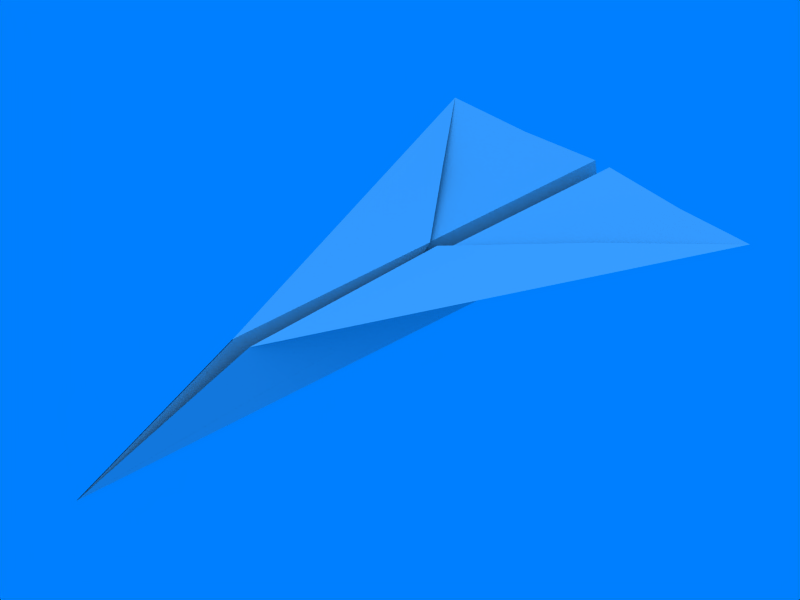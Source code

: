 # Source: paper_airplane_0.blend  (saved by Blender 2.49.2; exported with 4.5.12 LTS)
import bpy
from mathutils import Matrix  # noqa: F401  (used for matrix-valued properties, if any)

bpy.ops.wm.read_factory_settings(use_empty=True)
scene = bpy.context.scene
scene.name = 'Scene'

# ---- collections
col_collection_1 = bpy.data.collections.new('Collection 1'); scene.collection.children.link(col_collection_1)

# ---- materials (node trees are filled in below, after node groups)
mat_material = bpy.data.materials.new('Material')
mat_material.alpha_threshold = 0.0
mat_material.roughness = 0.5
mat_material.specular_intensity = 0.2
mat_material.line_color = (0.0, 0.0, 0.0, 1.0)

# ---- material node trees

# ---- world
world_world = bpy.data.worlds.new('World'); scene.world = world_world
world_world.color = (0.0, 0.498, 1.0)
world_world.use_sun_shadow = False
world_world.sun_shadow_jitter_overblur = 0.0
world_world.cycles.sampling_method = 'MANUAL'
world_world.cycles.sample_map_resolution = 256
world_world.light_settings.ao_factor = 0.5

# ---- cameras
cam_camera_001 = bpy.data.cameras.new('Camera.001')
cam_camera_001.type = 'ORTHO'
cam_camera_001.passepartout_alpha = 0.2
cam_camera_001.clip_end = 100.0
cam_camera_001.lens = 35.0
cam_camera_001.ortho_scale = 0.3
cam_camera_001.show_passepartout = False
cam_camera_001.show_safe_areas = True
cam_camera_001.dof.focus_distance = 0.0
cam_camera_001.dof.aperture_fstop = 128.0

# ---- lights
light_lamp_001 = bpy.data.lights.new('Lamp.001', 'SUN')
light_lamp_001.transmission_factor = 0.0
light_lamp_001.angle = 1.571
light_lamp_001.energy = 1.0
light_lamp_001.shadow_buffer_clip_start = 0.5
light_lamp_001.shadow_soft_size = 1.0
light_lamp_001.shadow_cascade_max_distance = 1000.0
light_lamp_001.cycles.use_multiple_importance_sampling = False

# ---- meshes
me_plane = bpy.data.meshes.new('Plane')
me_plane.from_pydata([(3.087, -4.748, 1.137), (-3.088, -4.748, 1.15), (-2.384e-07, -4.748, 0.0), (-9.537e-07, 6.252, 0.0), (0.003331, 0.2414, 0.08761), (-0.003389, 0.2414, 0.08761), (0.1498, -4.748, 1.266), (-0.146, -4.748, 1.267), (-0.1679, 2.817, 1.285), (0.1739, 2.817, 1.284), (0.07712, -1.218, 1.335), (-0.06768, -1.218, 1.335), (1.619, -4.748, 1.154), (-1.617, -4.748, 1.16), (1.582, -2.983, 1.275), (-1.578, -2.983, 1.282)], [], [(8, 3, 5), (3, 9, 4), (3, 8, 7, 2), (2, 6, 9, 3), (5, 11, 8), (10, 4, 9), (1, 13, 8), (13, 7, 8), (6, 12, 9), (12, 0, 9), (11, 15, 8), (15, 1, 8), (0, 14, 9), (14, 10, 9)])
me_plane.polygons.foreach_set('use_smooth', [True] * 14)
_uv = me_plane.uv_layers.new(name='UVTex')
_uv.uv.foreach_set('vector', [0.3377, 0.6839, 0.4978, 0.9904, 0.01415, 0.5859, 0.4978, 0.9904, 0.6577, 0.6838, 0.981, 0.5857, 0.4978, 0.9904, 0.3377, 0.6839, 0.3445, 0.01012, 0.4975, 0.01035, 0.4975, 0.01035, 0.6506, 0.01008, 0.6577, 0.6838, 0.4978, 0.9904, 0.01415, 0.5859, 0.003837, 0.4171, 0.3377, 0.6839, 0.9909, 0.4168, 0.981, 0.5857, 0.6577, 0.6838, -0.005319, 0.008076, 0.1696, 0.009097, 0.3377, 0.6839, 0.1696, 0.009097, 0.3445, 0.01012, 0.3377, 0.6839, 0.6506, 0.01008, 0.8255, 0.009077, 0.6577, 0.6838, 0.8255, 0.009077, 1.0, 0.008076, 0.6577, 0.6838, 0.003837, 0.4171, -0.0007411, 0.2126, 0.3377, 0.6839, -0.0007411, 0.2126, -0.005319, 0.008076, 0.3377, 0.6839, 1.0, 0.008076, 0.9956, 0.2124, 0.6577, 0.6838, 0.9956, 0.2124, 0.9909, 0.4168, 0.6577, 0.6838])
me_plane.materials.append(mat_material)
me_plane.use_remesh_preserve_volume = False
me_plane.use_remesh_preserve_attributes = False
me_plane.use_mirror_vertex_groups = False
me_plane.update()

# ---- objects
ob_paperairplane = bpy.data.objects.new('PaperAirplane', me_plane)
ob_camera = bpy.data.objects.new('Camera', cam_camera_001)
ob_lamp = bpy.data.objects.new('Lamp', light_lamp_001)

# ---- transforms, parenting, visibility, modifiers, constraints
ob_paperairplane.location = (0.0, 0.0, 0.0)
ob_paperairplane.rotation_euler = (0.0, -0.0, -3.142)
ob_paperairplane.scale = (0.02535, 0.02535, 0.02535)
ob_paperairplane.lock_rotations_4d = False
ob_paperairplane.empty_display_type = 'ARROWS'
ob_paperairplane.lineart.crease_threshold = 0.0
_m = ob_paperairplane.modifiers.new('EdgeSplit', 'EDGE_SPLIT')
ob_camera.location = (5.28, -5.267, 4.33)
ob_camera.rotation_euler = (1.047, 0.0, 0.7854)
ob_camera.lock_rotations_4d = False
ob_camera.empty_display_type = 'ARROWS'
ob_camera.lineart.crease_threshold = 0.0
ob_lamp.location = (2.5, -5.0, 7.5)
ob_lamp.rotation_euler = (0.4847, 0.4381, -0.2138)
ob_lamp.lock_rotations_4d = False
ob_lamp.empty_display_type = 'ARROWS'
ob_lamp.lineart.crease_threshold = 0.0

# ---- collection membership
col_collection_1.objects.link(ob_paperairplane)
col_collection_1.objects.link(ob_camera)
col_collection_1.objects.link(ob_lamp)

# ---- scene / render settings (as saved in the file)
scene.camera = ob_camera
scene.frame_start = 1; scene.frame_end = 250; scene.frame_set(1)
scene.render.engine = 'BLENDER_EEVEE_NEXT'
scene.render.image_settings.color_mode = 'RGB'
scene.render.image_settings.compression = 90
scene.render.resolution_x = 400
scene.render.resolution_y = 300
scene.render.pixel_aspect_x = 100.0
scene.render.pixel_aspect_y = 100.0
scene.render.fps = 25
scene.render.dither_intensity = 0.0
scene.render.use_compositing = False
scene.render.use_sequencer = False
scene.render.bake_margin = 2
scene.render.bake_bias = 0.0
scene.render.use_stamp_time = False
scene.render.use_stamp_date = False
scene.render.use_stamp_frame = False
scene.render.use_stamp_camera = False
scene.render.use_stamp_scene = False
scene.render.use_stamp_filename = False
scene.render.use_stamp_render_time = False
scene.render.stamp_font_size = 0
scene.cycles.use_denoising = False
scene.cycles.samples = 10
scene.cycles.sampling_pattern = 'TABULATED_SOBOL'
scene.cycles.light_sampling_threshold = 0.0
scene.cycles.use_adaptive_sampling = False
scene.cycles.use_light_tree = False
scene.cycles.blur_glossy = 0.0
scene.cycles.volume_bounces = 1
scene.cycles.pixel_filter_type = 'GAUSSIAN'
scene.cycles.sample_clamp_indirect = 0.0
scene.view_settings.view_transform = 'Raw'
bpy.context.view_layer.update()

